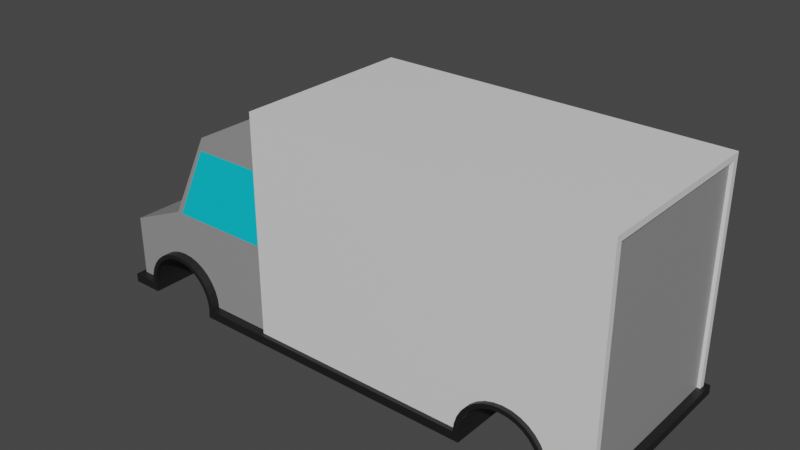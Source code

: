 # Source: van.blend  (saved by Blender 3.4.6; exported with 4.5.12 LTS)
import bpy
from mathutils import Matrix  # noqa: F401  (used for matrix-valued properties, if any)

bpy.ops.wm.read_factory_settings(use_empty=True)
scene = bpy.context.scene
scene.name = 'Scene'

# ---- collections
col_collection = bpy.data.collections.new('Collection'); scene.collection.children.link(col_collection)

# ---- materials (node trees are filled in below, after node groups)
mat_vanbase = bpy.data.materials.new('VanBase')
mat_vanbase.alpha_threshold = 0.0
mat_vanbase.use_transparent_shadow = False
mat_vanbase.roughness = 0.5
mat_vanbase.line_color = (0.0, 0.0, 0.0, 1.0)
mat_vanglass = bpy.data.materials.new('VanGlass')
mat_vanglass.use_transparent_shadow = False
mat_vanbumper = bpy.data.materials.new('VanBumper')
mat_vanbumper.use_transparent_shadow = False
mat_vanback = bpy.data.materials.new('VanBack')
mat_vanback.use_transparent_shadow = False
mat_vanbackdoor = bpy.data.materials.new('VanBackDoor')
mat_vanbackdoor.use_transparent_shadow = False

# ---- material node trees
mat_vanbase.use_nodes = True; mat_vanbase.node_tree.nodes.clear()
_N = mat_vanbase.node_tree.nodes; _L = mat_vanbase.node_tree.links
n0 = _N.new('ShaderNodeOutputMaterial'); n0.name = 'Material Output'; n0.location = (300, 300)
n1 = _N.new('ShaderNodeBsdfPrincipled'); n1.name = 'Principled BSDF'; n1.location = (10, 300)
n1.distribution = 'GGX'
n1.subsurface_method = 'RANDOM_WALK_SKIN'
n1.inputs[0].default_value = (0.2957, 0.2957, 0.2957, 1.0)
n1.inputs[3].default_value = 1.45
n1.inputs[27].default_value = (0.0, 0.0, 0.0, 1.0)
n1.inputs[28].default_value = 1.0
_L.new(n1.outputs[0], n0.inputs[0])
n0.is_active_output = True
mat_vanglass.use_nodes = True; mat_vanglass.node_tree.nodes.clear()
_N = mat_vanglass.node_tree.nodes; _L = mat_vanglass.node_tree.links
n0 = _N.new('ShaderNodeBsdfPrincipled'); n0.name = 'Principled BSDF'; n0.location = (10, 300)
n0.distribution = 'GGX'
n0.subsurface_method = 'RANDOM_WALK_SKIN'
n0.inputs[0].default_value = (0.0, 0.6367, 0.8, 1.0)
n0.inputs[3].default_value = 1.45
n0.inputs[27].default_value = (0.0, 0.0, 0.0, 1.0)
n0.inputs[28].default_value = 1.0
n1 = _N.new('ShaderNodeOutputMaterial'); n1.name = 'Material Output'; n1.location = (300, 300)
_L.new(n0.outputs[0], n1.inputs[0])
n1.is_active_output = True
mat_vanbumper.use_nodes = True; mat_vanbumper.node_tree.nodes.clear()
_N = mat_vanbumper.node_tree.nodes; _L = mat_vanbumper.node_tree.links
n0 = _N.new('ShaderNodeBsdfPrincipled'); n0.name = 'Principled BSDF'; n0.location = (10, 300)
n0.distribution = 'GGX'
n0.subsurface_method = 'RANDOM_WALK_SKIN'
n0.inputs[0].default_value = (0.01002, 0.01002, 0.01002, 1.0)
n0.inputs[3].default_value = 1.45
n0.inputs[27].default_value = (0.0, 0.0, 0.0, 1.0)
n0.inputs[28].default_value = 1.0
n1 = _N.new('ShaderNodeOutputMaterial'); n1.name = 'Material Output'; n1.location = (300, 300)
_L.new(n0.outputs[0], n1.inputs[0])
n1.is_active_output = True
mat_vanback.use_nodes = True; mat_vanback.node_tree.nodes.clear()
_N = mat_vanback.node_tree.nodes; _L = mat_vanback.node_tree.links
n0 = _N.new('ShaderNodeBsdfPrincipled'); n0.name = 'Principled BSDF'; n0.location = (10, 300)
n0.distribution = 'GGX'
n0.subsurface_method = 'RANDOM_WALK_SKIN'
n0.inputs[3].default_value = 1.45
n0.inputs[27].default_value = (0.0, 0.0, 0.0, 1.0)
n0.inputs[28].default_value = 1.0
n1 = _N.new('ShaderNodeOutputMaterial'); n1.name = 'Material Output'; n1.location = (300, 300)
_L.new(n0.outputs[0], n1.inputs[0])
n1.is_active_output = True
mat_vanbackdoor.use_nodes = True; mat_vanbackdoor.node_tree.nodes.clear()
_N = mat_vanbackdoor.node_tree.nodes; _L = mat_vanbackdoor.node_tree.links
n0 = _N.new('ShaderNodeBsdfPrincipled'); n0.name = 'Principled BSDF'; n0.location = (10, 300)
n0.distribution = 'GGX'
n0.subsurface_method = 'RANDOM_WALK_SKIN'
n0.inputs[0].default_value = (0.2883, 0.2883, 0.2883, 1.0)
n0.inputs[3].default_value = 1.45
n0.inputs[27].default_value = (0.0, 0.0, 0.0, 1.0)
n0.inputs[28].default_value = 1.0
n1 = _N.new('ShaderNodeOutputMaterial'); n1.name = 'Material Output'; n1.location = (300, 300)
_L.new(n0.outputs[0], n1.inputs[0])
n1.is_active_output = True

# ---- world
world_world = bpy.data.worlds.new('World'); scene.world = world_world
world_world.use_nodes = True; world_world.node_tree.nodes.clear()
_N = world_world.node_tree.nodes; _L = world_world.node_tree.links
n0 = _N.new('ShaderNodeOutputWorld'); n0.name = 'World Output'; n0.location = (300, 300)
n1 = _N.new('ShaderNodeBackground'); n1.name = 'Background'; n1.location = (10, 300)
n1.inputs[0].default_value = (0.05088, 0.05088, 0.05088, 1.0)
_L.new(n1.outputs[0], n0.inputs[0])
n0.is_active_output = True
world_world.color = (0.05088, 0.05088, 0.05088)
world_world.use_sun_shadow = False
world_world.sun_shadow_jitter_overblur = 0.0

# ---- meshes
me_cube = bpy.data.meshes.new('Cube')
me_cube.from_pydata([(-2.0, -2.0, 1.0), (-2.0, -2.0, -1.0), (-3.6, -2.0, 1.0), (-4.6, -2.0, -1.0), (-2.0, -2.0, -1.6), (-6.0, -2.0, -1.6), (-2.0, -2.0, -3.0), (-6.0, -2.0, -3.0), (-2.0, -2.2, -3.0), (-6.1, -2.2, -3.0), (-2.0, -2.2, -3.2), (-6.1, -2.2, -3.2), (6.1, -2.0, -3.0), (6.1, -2.2, -3.0), (6.1, -2.2, -3.2), (5.0, -2.0, -3.0), (3.2, -2.0, -3.0), (3.217, -2.2, -3.176), (4.983, -2.2, -3.176), (4.975, -2.2, -3.2), (3.225, -2.2, -3.2), (3.2, -2.2, -3.0), (5.0, -2.2, -3.0), (-5.331, -2.0, -2.656), (-5.0, -2.0, -2.252), (-5.136, -2.0, -2.364), (-5.248, -2.0, -2.5), (-4.5, -2.0, -2.1), (-4.676, -2.0, -2.117), (-4.0, -2.0, -2.252), (-4.156, -2.0, -2.169), (-4.324, -2.0, -2.117), (-4.844, -2.0, -2.169), (-5.4, -2.0, -3.0), (-5.383, -2.0, -2.824), (-3.864, -2.0, -2.364), (-3.669, -2.0, -2.656), (-3.6, -2.0, -3.0), (-3.617, -2.0, -2.824), (-3.752, -2.0, -2.5), (-5.4, -2.2, -3.0), (-3.6, -2.2, -3.0), (-5.375, -2.2, -3.2), (-3.625, -2.2, -3.2), (-5.383, -2.2, -3.176), (-3.617, -2.2, -3.176), (-2.0, -2.0, 0.6978), (-3.751, -2.0, 0.6978), (-2.0, 0.0, 1.0), (-3.6, 0.0, 1.0), (-2.0, 0.0, -1.6), (-6.0, 0.0, -1.6), (-2.0, 0.0, -3.0), (-6.0, 0.0, -3.0), (-6.1, 0.0, -3.0), (-6.1, 0.0, -3.2), (-5.375, 0.0, -3.2), (-5.383, 0.0, -3.176), (-2.0, 0.0, -1.0), (3.2, 0.0, -3.0), (-4.6, 0.0, -1.0), (-2.0, 0.0, 0.6978), (-3.751, 0.0, 0.6978), (-2.0, -1.879, 1.0), (-3.6, -1.879, 1.0), (-2.0, -1.879, -1.6), (-6.0, -1.879, -1.6), (-2.0, -1.879, -3.0), (-6.0, -1.879, -3.0), (-6.1, -2.067, -3.0), (-6.1, -2.067, -3.2), (-5.375, -2.067, -3.2), (-5.383, -2.067, -3.176), (-2.0, -1.879, -1.0), (-4.6, -1.879, -1.0), (-2.0, -1.879, 0.6978), (3.2, -1.879, -3.0), (-3.751, -1.879, 0.6978), (-3.519, -2.0, 1.0), (-4.469, -2.0, -1.0), (-5.799, -2.0, -1.6), (-3.663, -2.0, 0.6978), (-3.519, 0.0, 1.0), (-3.519, -1.879, 1.0), (-2.0, 2.0, 1.0), (-2.0, 2.0, -1.0), (-3.6, 2.0, 1.0), (-4.6, 2.0, -1.0), (-2.0, 2.0, -1.6), (-6.0, 2.0, -1.6), (-2.0, 2.0, -3.0), (-6.0, 2.0, -3.0), (-2.0, 2.2, -3.0), (-6.1, 2.2, -3.0), (-2.0, 2.2, -3.2), (-6.1, 2.2, -3.2), (6.1, 2.0, -3.0), (6.1, 2.2, -3.0), (6.1, 2.2, -3.2), (5.0, 2.0, -3.0), (3.2, 2.0, -3.0), (3.217, 2.2, -3.176), (4.983, 2.2, -3.176), (4.975, 2.2, -3.2), (3.225, 2.2, -3.2), (3.2, 2.2, -3.0), (5.0, 2.2, -3.0), (-5.331, 2.0, -2.656), (-5.0, 2.0, -2.252), (-5.136, 2.0, -2.364), (-5.248, 2.0, -2.5), (-4.5, 2.0, -2.1), (-4.676, 2.0, -2.117), (-4.0, 2.0, -2.252), (-4.156, 2.0, -2.169), (-4.324, 2.0, -2.117), (-4.844, 2.0, -2.169), (-5.4, 2.0, -3.0), (-5.383, 2.0, -2.824), (-3.864, 2.0, -2.364), (-3.669, 2.0, -2.656), (-3.6, 2.0, -3.0), (-3.617, 2.0, -2.824), (-3.752, 2.0, -2.5), (-5.4, 2.2, -3.0), (-3.6, 2.2, -3.0), (-5.375, 2.2, -3.2), (-3.625, 2.2, -3.2), (-5.383, 2.2, -3.176), (-3.617, 2.2, -3.176), (-2.0, 2.0, 0.6978), (-3.751, 2.0, 0.6978), (-2.0, 1.879, 1.0), (-3.6, 1.879, 1.0), (-2.0, 1.879, -1.6), (-6.0, 1.879, -1.6), (-2.0, 1.879, -3.0), (-6.0, 1.879, -3.0), (-6.1, 2.067, -3.0), (-6.1, 2.067, -3.2), (-5.375, 2.067, -3.2), (-5.383, 2.067, -3.176), (-2.0, 1.879, -1.0), (-4.6, 1.879, -1.0), (-2.0, 1.879, 0.6978), (3.2, 1.879, -3.0), (-3.751, 1.879, 0.6978), (-3.519, 2.0, 1.0), (-4.469, 2.0, -1.0), (-5.799, 2.0, -1.6), (-3.663, 2.0, 0.6978), (-3.519, 1.879, 1.0)], [], [(83, 64, 2, 78), (81, 78, 2, 47), (79, 3, 5, 80), (75, 63, 0, 46), (65, 4, 6, 67), (73, 1, 4, 65), (37, 6, 4, 80, 5, 7, 33, 34, 23, 26, 25, 24, 32, 28, 27, 31, 30, 29, 35, 39, 36, 38), (67, 6, 16, 76), (7, 9, 40, 33), (41, 8, 6, 37), (17, 21, 8, 10, 20), (18, 19, 14, 13, 22), (40, 9, 11, 42, 44), (45, 43, 10, 8, 41), (6, 8, 21, 16), (13, 12, 15, 22), (71, 72, 44, 42), (73, 75, 46, 1), (79, 81, 47, 3), (74, 77, 62, 60), (69, 54, 55, 70), (71, 70, 55, 56), (68, 53, 54, 69), (66, 51, 53, 68), (74, 60, 51, 66), (77, 64, 49, 62), (47, 2, 64, 77), (3, 74, 66, 5), (5, 66, 68, 7), (7, 68, 69, 9), (42, 11, 70, 71), (9, 69, 70, 11), (3, 47, 77, 74), (58, 61, 75, 73), (56, 57, 72, 71), (52, 67, 76, 59), (58, 73, 65, 50), (50, 65, 67, 52), (61, 48, 63, 75), (82, 49, 64, 83), (48, 82, 83, 63), (1, 46, 81, 79), (1, 79, 80, 4), (46, 0, 78, 81), (63, 83, 78, 0), (151, 147, 86, 133), (150, 131, 86, 147), (148, 149, 89, 87), (144, 130, 84, 132), (134, 136, 90, 88), (142, 134, 88, 85), (121, 122, 120, 123, 119, 113, 114, 115, 111, 112, 116, 108, 109, 110, 107, 118, 117, 91, 89, 149, 88, 90), (136, 145, 100, 90), (91, 117, 124, 93), (125, 121, 90, 92), (101, 104, 94, 92, 105), (102, 106, 97, 98, 103), (124, 128, 126, 95, 93), (129, 125, 92, 94, 127), (90, 100, 105, 92), (97, 106, 99, 96), (140, 126, 128, 141), (142, 85, 130, 144), (148, 87, 131, 150), (143, 60, 62, 146), (138, 139, 55, 54), (140, 56, 55, 139), (137, 138, 54, 53), (135, 137, 53, 51), (143, 135, 51, 60), (146, 62, 49, 133), (131, 146, 133, 86), (87, 89, 135, 143), (89, 91, 137, 135), (91, 93, 138, 137), (126, 140, 139, 95), (93, 95, 139, 138), (87, 143, 146, 131), (58, 142, 144, 61), (56, 140, 141, 57), (52, 59, 145, 136), (58, 50, 134, 142), (50, 52, 136, 134), (61, 144, 132, 48), (82, 151, 133, 49), (48, 132, 151, 82), (85, 148, 150, 130), (85, 88, 149, 148), (130, 150, 147, 84), (132, 84, 147, 151), (40, 44, 72, 33), (124, 117, 141, 128), (57, 141, 117, 33, 72), (45, 129, 127, 43), (41, 37, 121, 125, 129, 45), (20, 104, 101, 17), (21, 17, 101, 105, 100, 145, 76, 16), (19, 18, 102, 103), (15, 99, 106, 102, 18, 22), (19, 103, 98, 14), (20, 10, 94, 104), (43, 127, 94, 10), (13, 14, 98, 97, 96, 12), (15, 12, 96, 99)])
me_cube.polygons.foreach_set('material_index', [0, 0, 0, 0, 0, 0, 0, 2, 2, 2, 2, 2, 2, 2, 2, 2, 2, 0, 0, 1, 2, 2, 2, 0, 0, 0, 0, 0, 0, 2, 2, 2, 0, 0, 2, 2, 0, 0, 0, 0, 0, 1, 0, 0, 0, 0, 0, 0, 0, 0, 0, 0, 2, 2, 2, 2, 2, 2, 2, 2, 2, 2, 0, 0, 1, 2, 2, 2, 0, 0, 0, 0, 0, 0, 2, 2, 2, 0, 0, 2, 2, 0, 0, 0, 0, 0, 1, 0, 0, 0, 2, 2, 2, 2, 2, 2, 2, 2, 2, 2, 2, 2, 2, 2])
_uv = me_cube.uv_layers.new(name='UVMap')
_uv.uv.foreach_set('vector', [0.8624, 0.7424, 0.875, 0.7424, 0.875, 0.75, 0.8624, 0.75, 0.5872, 0.9874, 0.625, 0.9874, 0.625, 1.0, 0.5872, 1.0, 0.375, 0.9874, 0.375, 1.0, 0.375, 1.0, 0.375, 0.9874, 0.5872, 0.7424, 0.625, 0.7424, 0.625, 0.75, 0.5872, 0.75, 0.375, 0.7424, 0.375, 0.75, 0.375, 0.75, 0.375, 0.7424, 0.375, 0.7424, 0.375, 0.75, 0.375, 0.75, 0.375, 0.7424, 0.375, 0.85, 0.375, 0.75, 0.375, 0.75, 0.375, 0.9874, 0.375, 1.0, 0.375, 1.0, 0.375, 0.9625, 0.375, 0.9614, 0.375, 0.9582, 0.375, 0.953, 0.375, 0.946, 0.375, 0.9375, 0.375, 0.9278, 0.375, 0.9172, 0.375, 0.9063, 0.375, 0.8953, 0.375, 0.8847, 0.375, 0.875, 0.375, 0.8665, 0.375, 0.8595, 0.375, 0.8543, 0.375, 0.8511, 0.375, 0.7424, 0.375, 0.75, 0.375, 0.75, 0.375, 0.7424, 0.375, 1.0, 0.375, 1.0, 0.375, 0.9573, 0.375, 0.9625, 0.375, 0.8476, 0.375, 0.75, 0.375, 0.75, 0.375, 0.85, 0.375, 0.75, 0.375, 0.75, 0.375, 0.75, 0.375, 0.75, 0.375, 0.75, 0.375, 0.75, 0.375, 0.75, 0.375, 0.75, 0.375, 0.75, 0.375, 0.75, 0.375, 0.9573, 0.375, 1.0, 0.375, 1.0, 0.375, 0.9558, 0.375, 0.9563, 0.375, 0.8486, 0.375, 0.8491, 0.375, 0.75, 0.375, 0.75, 0.375, 0.8476, 0.375, 0.75, 0.375, 0.75, 0.375, 0.75, 0.375, 0.75, 0.375, 0.75, 0.375, 0.75, 0.375, 0.75, 0.375, 0.75, 0.2858, 0.9849, 0.2812, 0.9849, 0.2812, 1.0, 0.2858, 1.0, 0.375, 0.7424, 0.5872, 0.7424, 0.5872, 0.75, 0.375, 0.75, 0.375, 0.9874, 0.5872, 0.9874, 0.5872, 1.0, 0.375, 1.0, 0.375, 0.00755, 0.5872, 0.00755, 0.5872, 0.125, 0.375, 0.125, 0.375, 0.00755, 0.375, 0.125, 0.375, 0.125, 0.375, 0.00755, 0.1692, 0.7424, 0.125, 0.7424, 0.125, 0.625, 0.1692, 0.625, 0.375, 0.00755, 0.375, 0.125, 0.375, 0.125, 0.375, 0.00755, 0.375, 0.00755, 0.375, 0.125, 0.375, 0.125, 0.375, 0.00755, 0.375, 0.00755, 0.375, 0.125, 0.375, 0.125, 0.375, 0.00755, 0.5872, 0.00755, 0.625, 0.00755, 0.625, 0.125, 0.5872, 0.125, 0.5872, 0.0, 0.625, 0.0, 0.625, 0.00755, 0.5872, 0.00755, 0.375, 0.0, 0.375, 0.00755, 0.375, 0.00755, 0.375, 0.0, 0.375, 0.0, 0.375, 0.00755, 0.375, 0.00755, 0.375, 0.0, 0.375, 0.0, 0.375, 0.00755, 0.375, 0.00755, 0.375, 0.0, 0.1692, 0.75, 0.125, 0.75, 0.125, 0.7424, 0.1692, 0.7424, 0.375, 0.0, 0.375, 0.00755, 0.375, 0.00755, 0.375, 0.0, 0.375, 0.0, 0.5872, 0.0, 0.5872, 0.00755, 0.375, 0.00755, 0.375, 0.625, 0.5872, 0.625, 0.5872, 0.7424, 0.375, 0.7424, 0.2858, 0.75, 0.2812, 0.75, 0.2812, 0.9849, 0.2858, 0.9849, 0.375, 0.625, 0.375, 0.7424, 0.375, 0.7424, 0.375, 0.625, 0.375, 0.625, 0.375, 0.7424, 0.375, 0.7424, 0.375, 0.625, 0.375, 0.625, 0.375, 0.7424, 0.375, 0.7424, 0.375, 0.625, 0.5872, 0.625, 0.625, 0.625, 0.625, 0.7424, 0.5872, 0.7424, 0.8624, 0.625, 0.875, 0.625, 0.875, 0.7424, 0.8624, 0.7424, 0.625, 0.625, 0.8624, 0.625, 0.8624, 0.7424, 0.625, 0.7424, 0.375, 0.75, 0.5872, 0.75, 0.5872, 0.9874, 0.375, 0.9874, 0.375, 0.75, 0.375, 0.9874, 0.375, 0.9874, 0.375, 0.75, 0.5872, 0.75, 0.625, 0.75, 0.625, 0.9874, 0.5872, 0.9874, 0.625, 0.7424, 0.8624, 0.7424, 0.8624, 0.75, 0.625, 0.75, 0.8624, 0.7424, 0.8624, 0.75, 0.875, 0.75, 0.875, 0.7424, 0.5872, 0.9874, 0.5872, 1.0, 0.625, 1.0, 0.625, 0.9874, 0.375, 0.9874, 0.375, 0.9874, 0.375, 1.0, 0.375, 1.0, 0.5872, 0.7424, 0.5872, 0.75, 0.625, 0.75, 0.625, 0.7424, 0.375, 0.7424, 0.375, 0.7424, 0.375, 0.75, 0.375, 0.75, 0.375, 0.7424, 0.375, 0.7424, 0.375, 0.75, 0.375, 0.75, 0.375, 0.85, 0.375, 0.8511, 0.375, 0.8543, 0.375, 0.8595, 0.375, 0.8665, 0.375, 0.875, 0.375, 0.8847, 0.375, 0.8953, 0.375, 0.9063, 0.375, 0.9172, 0.375, 0.9278, 0.375, 0.9375, 0.375, 0.946, 0.375, 0.953, 0.375, 0.9582, 0.375, 0.9614, 0.375, 0.9625, 0.375, 1.0, 0.375, 1.0, 0.375, 0.9874, 0.375, 0.75, 0.375, 0.75, 0.375, 0.7424, 0.375, 0.7424, 0.375, 0.75, 0.375, 0.75, 0.375, 1.0, 0.375, 0.9625, 0.375, 0.9573, 0.375, 1.0, 0.375, 0.8476, 0.375, 0.85, 0.375, 0.75, 0.375, 0.75, 0.375, 0.75, 0.375, 0.75, 0.375, 0.75, 0.375, 0.75, 0.375, 0.75, 0.375, 0.75, 0.375, 0.75, 0.375, 0.75, 0.375, 0.75, 0.375, 0.75, 0.375, 0.9573, 0.375, 0.9563, 0.375, 0.9558, 0.375, 1.0, 0.375, 1.0, 0.375, 0.8486, 0.375, 0.8476, 0.375, 0.75, 0.375, 0.75, 0.375, 0.8491, 0.375, 0.75, 0.375, 0.75, 0.375, 0.75, 0.375, 0.75, 0.375, 0.75, 0.375, 0.75, 0.375, 0.75, 0.375, 0.75, 0.2858, 0.9849, 0.2858, 1.0, 0.2812, 1.0, 0.2812, 0.9849, 0.375, 0.7424, 0.375, 0.75, 0.5872, 0.75, 0.5872, 0.7424, 0.375, 0.9874, 0.375, 1.0, 0.5872, 1.0, 0.5872, 0.9874, 0.375, 0.00755, 0.375, 0.125, 0.5872, 0.125, 0.5872, 0.00755, 0.375, 0.00755, 0.375, 0.00755, 0.375, 0.125, 0.375, 0.125, 0.1692, 0.7424, 0.1692, 0.625, 0.125, 0.625, 0.125, 0.7424, 0.375, 0.00755, 0.375, 0.00755, 0.375, 0.125, 0.375, 0.125, 0.375, 0.00755, 0.375, 0.00755, 0.375, 0.125, 0.375, 0.125, 0.375, 0.00755, 0.375, 0.00755, 0.375, 0.125, 0.375, 0.125, 0.5872, 0.00755, 0.5872, 0.125, 0.625, 0.125, 0.625, 0.00755, 0.5872, 0.0, 0.5872, 0.00755, 0.625, 0.00755, 0.625, 0.0, 0.375, 0.0, 0.375, 0.0, 0.375, 0.00755, 0.375, 0.00755, 0.375, 0.0, 0.375, 0.0, 0.375, 0.00755, 0.375, 0.00755, 0.375, 0.0, 0.375, 0.0, 0.375, 0.00755, 0.375, 0.00755, 0.1692, 0.75, 0.1692, 0.7424, 0.125, 0.7424, 0.125, 0.75, 0.375, 0.0, 0.375, 0.0, 0.375, 0.00755, 0.375, 0.00755, 0.375, 0.0, 0.375, 0.00755, 0.5872, 0.00755, 0.5872, 0.0, 0.375, 0.625, 0.375, 0.7424, 0.5872, 0.7424, 0.5872, 0.625, 0.2858, 0.75, 0.2858, 0.9849, 0.2812, 0.9849, 0.2812, 0.75, 0.375, 0.625, 0.375, 0.625, 0.375, 0.7424, 0.375, 0.7424, 0.375, 0.625, 0.375, 0.625, 0.375, 0.7424, 0.375, 0.7424, 0.375, 0.625, 0.375, 0.625, 0.375, 0.7424, 0.375, 0.7424, 0.5872, 0.625, 0.5872, 0.7424, 0.625, 0.7424, 0.625, 0.625, 0.8624, 0.625, 0.8624, 0.7424, 0.875, 0.7424, 0.875, 0.625, 0.625, 0.625, 0.625, 0.7424, 0.8624, 0.7424, 0.8624, 0.625, 0.375, 0.75, 0.375, 0.9874, 0.5872, 0.9874, 0.5872, 0.75, 0.375, 0.75, 0.375, 0.75, 0.375, 0.9874, 0.375, 0.9874, 0.5872, 0.75, 0.5872, 0.9874, 0.625, 0.9874, 0.625, 0.75, 0.625, 0.7424, 0.625, 0.75, 0.8624, 0.75, 0.8624, 0.7424, 0.375, 0.9573, 0.2812, 1.0, 0.2812, 0.9849, 0.375, 0.9625, 0.375, 0.9573, 0.375, 0.9625, 0.2812, 0.9849, 0.2812, 1.0, 0.2812, 0.75, 0.2812, 0.9849, 0.375, 0.9625, 0.375, 0.9625, 0.2812, 0.9849, 0.375, 0.8486, 0.375, 0.8486, 0.375, 0.8491, 0.375, 0.8491, 0.375, 0.8476, 0.375, 0.85, 0.375, 0.85, 0.375, 0.8476, 0.375, 0.8486, 0.375, 0.8486, 0.375, 0.75, 0.375, 0.75, 0.375, 0.75, 0.375, 0.75, 0.375, 0.75, 0.375, 0.75, 0.375, 0.75, 0.375, 0.75, 0.375, 0.75, 0.375, 0.7424, 0.375, 0.7424, 0.375, 0.75, 0.375, 0.75, 0.375, 0.75, 0.375, 0.75, 0.375, 0.75, 0.375, 0.75, 0.375, 0.75, 0.375, 0.75, 0.375, 0.75, 0.375, 0.75, 0.375, 0.75, 0.375, 0.75, 0.375, 0.75, 0.375, 0.75, 0.375, 0.75, 0.375, 0.75, 0.375, 0.75, 0.375, 0.75, 0.375, 0.75, 0.375, 0.8491, 0.375, 0.8491, 0.375, 0.75, 0.375, 0.75, 0.375, 0.75, 0.375, 0.75, 0.375, 0.75, 0.375, 0.75, 0.375, 0.75, 0.375, 0.75, 0.375, 0.75, 0.375, 0.75, 0.375, 0.75, 0.375, 0.75])
me_cube.materials.append(mat_vanbase)
me_cube.materials.append(mat_vanglass)
me_cube.materials.append(mat_vanbumper)
me_cube.use_mirror_vertex_groups = False
me_cube.update()
me_cube_001 = bpy.data.meshes.new('Cube.001')
me_cube_001.from_pydata([(-4.0, -2.1, -2.0), (-4.0, -2.1, 3.0), (-4.0, 2.1, -2.0), (-4.0, 2.1, 3.0), (4.0, -1.962, -1.999), (4.0, -1.962, 2.862), (4.0, 1.962, -1.999), (4.0, 1.962, 2.862), (1.2, 2.1, -2.0), (1.217, 2.1, -1.824), (1.352, 2.1, -1.5), (1.269, 2.1, -1.656), (1.6, 2.1, -1.252), (1.924, 2.1, -1.117), (1.756, 2.1, -1.169), (1.464, 2.1, -1.364), (2.276, 2.1, -1.117), (2.736, 2.1, -1.364), (2.6, 2.1, -1.252), (2.444, 2.1, -1.169), (2.931, 2.1, -1.656), (3.0, 2.1, -2.0), (2.983, 2.1, -1.824), (2.848, 2.1, -1.5), (2.1, 2.1, -1.1), (1.2, -2.1, -2.0), (1.269, -2.1, -1.656), (1.217, -2.1, -1.824), (1.352, -2.1, -1.5), (1.464, -2.1, -1.364), (1.924, -2.1, -1.117), (1.756, -2.1, -1.169), (1.6, -2.1, -1.252), (2.276, -2.1, -1.117), (2.6, -2.1, -1.252), (2.444, -2.1, -1.169), (2.848, -2.1, -1.5), (3.0, -2.1, -2.0), (2.983, -2.1, -1.824), (2.931, -2.1, -1.656), (2.736, -2.1, -1.364), (2.1, -2.1, -1.1), (4.0, -2.1, -2.0), (4.0, -2.1, 3.0), (4.0, 2.1, -2.0), (4.0, 2.1, 3.0), (3.923, -1.962, -1.999), (3.923, -1.962, 2.862), (3.923, 1.962, -1.999), (3.923, 1.962, 2.862)], [], [(0, 1, 3, 2), (2, 3, 45, 44, 21, 22, 20, 23, 17, 18, 19, 16, 24, 13, 14, 12, 15, 10, 11, 9, 8), (6, 7, 49, 48), (37, 42, 43, 1, 0, 25, 27, 26, 28, 29, 32, 31, 30, 41, 33, 35, 34, 40, 36, 39, 38), (45, 3, 1, 43), (4, 5, 43, 42), (5, 7, 45, 43), (7, 6, 44, 45), (48, 49, 47, 46), (7, 5, 47, 49), (5, 4, 46, 47)])
me_cube_001.polygons.foreach_set('material_index', [0, 0, 0, 0, 0, 0, 0, 0, 1, 0, 0])
_uv = me_cube_001.uv_layers.new(name='UVMap')
_uv.uv.foreach_set('vector', [0.375, 0.0, 0.625, 0.0, 0.625, 0.25, 0.375, 0.25, 0.375, 0.25, 0.625, 0.25, 0.625, 0.5, 0.375, 0.5, 0.375, 0.4688, 0.3838, 0.4682, 0.3922, 0.4666, 0.4, 0.464, 0.4068, 0.4605, 0.4124, 0.4563, 0.4166, 0.4514, 0.4191, 0.4461, 0.42, 0.4406, 0.4191, 0.4351, 0.4166, 0.4299, 0.4124, 0.425, 0.4068, 0.4207, 0.4, 0.4172, 0.3922, 0.4146, 0.3838, 0.413, 0.375, 0.4125, 0.3819, 0.5082, 0.6181, 0.5082, 0.6181, 0.5082, 0.3819, 0.5082, 0.375, 0.7812, 0.375, 0.75, 0.625, 0.75, 0.625, 1.0, 0.375, 1.0, 0.375, 0.8375, 0.3838, 0.837, 0.3922, 0.8354, 0.4, 0.8328, 0.4068, 0.8293, 0.4124, 0.825, 0.4166, 0.8201, 0.4191, 0.8149, 0.42, 0.8094, 0.4191, 0.8039, 0.4166, 0.7986, 0.4124, 0.7937, 0.4068, 0.7895, 0.4, 0.786, 0.3922, 0.7834, 0.3838, 0.7818, 0.625, 0.5, 0.875, 0.5, 0.875, 0.75, 0.625, 0.75, 0.3819, 0.7418, 0.6181, 0.7418, 0.625, 0.75, 0.375, 0.75, 0.6181, 0.7418, 0.6181, 0.5082, 0.625, 0.5, 0.625, 0.75, 0.6181, 0.5082, 0.3819, 0.5082, 0.375, 0.5, 0.625, 0.5, 0.3819, 0.5082, 0.6181, 0.5082, 0.6181, 0.7418, 0.3819, 0.7418, 0.6181, 0.5082, 0.6181, 0.7418, 0.6181, 0.7418, 0.6181, 0.5082, 0.6181, 0.7418, 0.3819, 0.7418, 0.3819, 0.7418, 0.6181, 0.7418])
me_cube_001.materials.append(mat_vanback)
me_cube_001.materials.append(mat_vanbackdoor)
me_cube_001.update()
me_cylinder = bpy.data.meshes.new('Cylinder')
me_cylinder.from_pydata([(0.0, 2.2, 1.0), (0.0, -2.2, 1.0), (0.1951, 2.2, 0.9808), (0.1951, -2.2, 0.9808), (0.3827, 2.2, 0.9239), (0.3827, -2.2, 0.9239), (0.5556, 2.2, 0.8315), (0.5556, -2.2, 0.8315), (0.7071, 2.2, 0.7071), (0.7071, -2.2, 0.7071), (0.8315, 2.2, 0.5556), (0.8315, -2.2, 0.5556), (0.9239, 2.2, 0.3827), (0.9239, -2.2, 0.3827), (0.9808, 2.2, 0.1951), (0.9808, -2.2, 0.1951), (1.0, 2.2, -5.96e-08), (1.0, -2.2, 5.96e-08), (-1.0, 2.2, -5.96e-08), (-1.0, -2.2, 5.96e-08), (-0.9808, 2.2, 0.1951), (-0.9808, -2.2, 0.1951), (-0.9239, 2.2, 0.3827), (-0.9239, -2.2, 0.3827), (-0.8315, 2.2, 0.5556), (-0.8315, -2.2, 0.5556), (-0.7071, 2.2, 0.7071), (-0.7071, -2.2, 0.7071), (-0.5556, 2.2, 0.8315), (-0.5556, -2.2, 0.8315), (-0.3827, 2.2, 0.9239), (-0.3827, -2.2, 0.9239), (-0.1951, 2.2, 0.9808), (-0.1951, -2.2, 0.9808), (0.0, 2.2, 0.8997), (0.0, -2.2, 0.8997), (0.1756, 2.2, 0.8824), (0.1756, -2.2, 0.8824), (0.3444, 2.2, 0.8312), (0.3444, -2.2, 0.8312), (0.5, 2.2, 0.748), (0.5, -2.2, 0.748), (0.6364, 2.2, 0.6361), (0.6364, -2.2, 0.6361), (0.7483, 2.2, 0.4997), (0.7483, -2.2, 0.4997), (0.8315, 2.2, 0.3441), (0.8315, -2.2, 0.3441), (0.8827, 2.2, 0.1753), (0.8827, -2.2, 0.1753), (0.9, 2.2, -0.0002755), (0.9, -2.2, -0.0002754), (-0.9, 2.2, -0.0002755), (-0.9, -2.2, -0.0002754), (-0.8827, 2.2, 0.1753), (-0.8827, -2.2, 0.1753), (-0.8315, 2.2, 0.3441), (-0.8315, -2.2, 0.3441), (-0.7483, 2.2, 0.4997), (-0.7483, -2.2, 0.4997), (-0.6364, 2.2, 0.6361), (-0.6364, -2.2, 0.6361), (-0.5, 2.2, 0.748), (-0.5, -2.2, 0.748), (-0.3444, 2.2, 0.8312), (-0.3444, -2.2, 0.8312), (-0.1756, 2.2, 0.8824), (-0.1756, -2.2, 0.8824)], [], [(0, 1, 3, 2), (2, 3, 5, 4), (4, 5, 7, 6), (6, 7, 9, 8), (8, 9, 11, 10), (10, 11, 13, 12), (12, 13, 15, 14), (14, 15, 17, 16), (18, 19, 21, 20), (20, 21, 23, 22), (22, 23, 25, 24), (24, 25, 27, 26), (26, 27, 29, 28), (28, 29, 31, 30), (30, 31, 33, 32), (32, 33, 1, 0), (34, 36, 37, 35), (36, 38, 39, 37), (38, 40, 41, 39), (40, 42, 43, 41), (42, 44, 45, 43), (44, 46, 47, 45), (46, 48, 49, 47), (48, 50, 51, 49), (52, 54, 55, 53), (54, 56, 57, 55), (56, 58, 59, 57), (58, 60, 61, 59), (60, 62, 63, 61), (62, 64, 65, 63), (64, 66, 67, 65), (66, 34, 35, 67), (18, 52, 53, 19), (17, 51, 50, 16), (19, 53, 55, 21), (21, 55, 57, 23), (23, 57, 59, 25), (25, 59, 61, 27), (27, 61, 63, 29), (29, 63, 65, 31), (31, 65, 67, 33), (33, 67, 35, 1), (1, 35, 37, 3), (3, 37, 39, 5), (5, 39, 41, 7), (7, 41, 43, 9), (9, 43, 45, 11), (11, 45, 47, 13), (13, 47, 49, 15), (15, 49, 51, 17), (20, 54, 52, 18), (22, 56, 54, 20), (24, 58, 56, 22), (26, 60, 58, 24), (28, 62, 60, 26), (30, 64, 62, 28), (32, 66, 64, 30), (0, 34, 66, 32), (2, 36, 34, 0), (4, 38, 36, 2), (6, 40, 38, 4), (8, 42, 40, 6), (10, 44, 42, 8), (12, 46, 44, 10), (14, 48, 46, 12), (16, 50, 48, 14)])
_uv = me_cylinder.uv_layers.new(name='UVMap')
_uv.uv.foreach_set('vector', [1.0, 0.5, 1.0, 1.0, 0.9688, 1.0, 0.9688, 0.5, 0.9688, 0.5, 0.9688, 1.0, 0.9375, 1.0, 0.9375, 0.5, 0.9375, 0.5, 0.9375, 1.0, 0.9062, 1.0, 0.9062, 0.5, 0.9062, 0.5, 0.9062, 1.0, 0.875, 1.0, 0.875, 0.5, 0.875, 0.5, 0.875, 1.0, 0.8438, 1.0, 0.8438, 0.5, 0.8438, 0.5, 0.8438, 1.0, 0.8125, 1.0, 0.8125, 0.5, 0.8125, 0.5, 0.8125, 1.0, 0.7812, 1.0, 0.7812, 0.5, 0.7812, 0.5, 0.7812, 1.0, 0.75, 1.0, 0.75, 0.5, 0.25, 0.5, 0.25, 1.0, 0.2188, 1.0, 0.2188, 0.5, 0.2188, 0.5, 0.2188, 1.0, 0.1875, 1.0, 0.1875, 0.5, 0.1875, 0.5, 0.1875, 1.0, 0.1562, 1.0, 0.1562, 0.5, 0.1562, 0.5, 0.1562, 1.0, 0.125, 1.0, 0.125, 0.5, 0.125, 0.5, 0.125, 1.0, 0.09375, 1.0, 0.09375, 0.5, 0.09375, 0.5, 0.09375, 1.0, 0.0625, 1.0, 0.0625, 0.5, 0.0625, 0.5, 0.0625, 1.0, 0.03125, 1.0, 0.03125, 0.5, 0.03125, 0.5, 0.03125, 1.0, 0.0, 1.0, 0.0, 0.5, 1.0, 0.5, 0.9688, 0.5, 0.9688, 1.0, 1.0, 1.0, 0.9688, 0.5, 0.9375, 0.5, 0.9375, 1.0, 0.9688, 1.0, 0.9375, 0.5, 0.9062, 0.5, 0.9062, 1.0, 0.9375, 1.0, 0.9062, 0.5, 0.875, 0.5, 0.875, 1.0, 0.9062, 1.0, 0.875, 0.5, 0.8438, 0.5, 0.8438, 1.0, 0.875, 1.0, 0.8438, 0.5, 0.8125, 0.5, 0.8125, 1.0, 0.8438, 1.0, 0.8125, 0.5, 0.7812, 0.5, 0.7812, 1.0, 0.8125, 1.0, 0.7812, 0.5, 0.75, 0.5, 0.75, 1.0, 0.7812, 1.0, 0.25, 0.5, 0.2188, 0.5, 0.2188, 1.0, 0.25, 1.0, 0.2188, 0.5, 0.1875, 0.5, 0.1875, 1.0, 0.2188, 1.0, 0.1875, 0.5, 0.1562, 0.5, 0.1562, 1.0, 0.1875, 1.0, 0.1562, 0.5, 0.125, 0.5, 0.125, 1.0, 0.1562, 1.0, 0.125, 0.5, 0.09375, 0.5, 0.09375, 1.0, 0.125, 1.0, 0.09375, 0.5, 0.0625, 0.5, 0.0625, 1.0, 0.09375, 1.0, 0.0625, 0.5, 0.03125, 0.5, 0.03125, 1.0, 0.0625, 1.0, 0.03125, 0.5, 0.0, 0.5, 0.0, 1.0, 0.03125, 1.0, 0.25, 0.5, 0.25, 0.5, 0.25, 1.0, 0.25, 1.0, 0.75, 1.0, 0.75, 1.0, 0.75, 0.5, 0.75, 0.5, 0.25, 1.0, 0.25, 1.0, 0.2188, 1.0, 0.2188, 1.0, 0.2188, 1.0, 0.2188, 1.0, 0.1875, 1.0, 0.1875, 1.0, 0.1875, 1.0, 0.1875, 1.0, 0.1562, 1.0, 0.1562, 1.0, 0.1562, 1.0, 0.1562, 1.0, 0.125, 1.0, 0.125, 1.0, 0.125, 1.0, 0.125, 1.0, 0.09375, 1.0, 0.09375, 1.0, 0.09375, 1.0, 0.09375, 1.0, 0.0625, 1.0, 0.0625, 1.0, 0.0625, 1.0, 0.0625, 1.0, 0.03125, 1.0, 0.03125, 1.0, 0.03125, 1.0, 0.03125, 1.0, 0.0, 1.0, 0.0, 1.0, 0.0, 1.0, 0.0, 1.0, 0.9688, 1.0, 0.9688, 1.0, 0.9688, 1.0, 0.9688, 1.0, 0.9375, 1.0, 0.9375, 1.0, 0.9375, 1.0, 0.9375, 1.0, 0.9062, 1.0, 0.9062, 1.0, 0.9062, 1.0, 0.9062, 1.0, 0.875, 1.0, 0.875, 1.0, 0.875, 1.0, 0.875, 1.0, 0.8438, 1.0, 0.8438, 1.0, 0.8438, 1.0, 0.8438, 1.0, 0.8125, 1.0, 0.8125, 1.0, 0.8125, 1.0, 0.8125, 1.0, 0.7812, 1.0, 0.7812, 1.0, 0.7812, 1.0, 0.7812, 1.0, 0.75, 1.0, 0.75, 1.0, 0.2188, 0.5, 0.2188, 0.5, 0.25, 0.5, 0.25, 0.5, 0.1875, 0.5, 0.1875, 0.5, 0.2188, 0.5, 0.2188, 0.5, 0.1562, 0.5, 0.1562, 0.5, 0.1875, 0.5, 0.1875, 0.5, 0.125, 0.5, 0.125, 0.5, 0.1562, 0.5, 0.1562, 0.5, 0.09375, 0.5, 0.09375, 0.5, 0.125, 0.5, 0.125, 0.5, 0.0625, 0.5, 0.0625, 0.5, 0.09375, 0.5, 0.09375, 0.5, 0.03125, 0.5, 0.03125, 0.5, 0.0625, 0.5, 0.0625, 0.5, 0.0, 0.5, 0.0, 0.5, 0.03125, 0.5, 0.03125, 0.5, 0.9688, 0.5, 0.9688, 0.5, 1.0, 0.5, 0.0, 0.5, 0.9375, 0.5, 0.9375, 0.5, 0.9688, 0.5, 0.9688, 0.5, 0.9062, 0.5, 0.9062, 0.5, 0.9375, 0.5, 0.9375, 0.5, 0.875, 0.5, 0.875, 0.5, 0.9062, 0.5, 0.9062, 0.5, 0.8438, 0.5, 0.8438, 0.5, 0.875, 0.5, 0.875, 0.5, 0.8125, 0.5, 0.8125, 0.5, 0.8438, 0.5, 0.8438, 0.5, 0.7812, 0.5, 0.7812, 0.5, 0.8125, 0.5, 0.8125, 0.5, 0.75, 0.5, 0.75, 0.5, 0.7812, 0.5, 0.7812, 0.5])
me_cylinder.materials.append(mat_vanbumper)
me_cylinder.update()
me_cylinder_003 = bpy.data.meshes.new('Cylinder.003')
me_cylinder_003.from_pydata([(0.0, 2.2, 1.0), (0.0, -2.2, 1.0), (0.1951, 2.2, 0.9808), (0.1951, -2.2, 0.9808), (0.3827, 2.2, 0.9239), (0.3827, -2.2, 0.9239), (0.5556, 2.2, 0.8315), (0.5556, -2.2, 0.8315), (0.7071, 2.2, 0.7071), (0.7071, -2.2, 0.7071), (0.8315, 2.2, 0.5556), (0.8315, -2.2, 0.5556), (0.9239, 2.2, 0.3827), (0.9239, -2.2, 0.3827), (0.9808, 2.2, 0.1951), (0.9808, -2.2, 0.1951), (1.0, 2.2, -5.96e-08), (1.0, -2.2, 5.96e-08), (-1.0, 2.2, -5.96e-08), (-1.0, -2.2, 5.96e-08), (-0.9808, 2.2, 0.1951), (-0.9808, -2.2, 0.1951), (-0.9239, 2.2, 0.3827), (-0.9239, -2.2, 0.3827), (-0.8315, 2.2, 0.5556), (-0.8315, -2.2, 0.5556), (-0.7071, 2.2, 0.7071), (-0.7071, -2.2, 0.7071), (-0.5556, 2.2, 0.8315), (-0.5556, -2.2, 0.8315), (-0.3827, 2.2, 0.9239), (-0.3827, -2.2, 0.9239), (-0.1951, 2.2, 0.9808), (-0.1951, -2.2, 0.9808), (0.0, 2.2, 0.8997), (0.0, -2.2, 0.8997), (0.1756, 2.2, 0.8824), (0.1756, -2.2, 0.8824), (0.3444, 2.2, 0.8312), (0.3444, -2.2, 0.8312), (0.5, 2.2, 0.748), (0.5, -2.2, 0.748), (0.6364, 2.2, 0.6361), (0.6364, -2.2, 0.6361), (0.7483, 2.2, 0.4997), (0.7483, -2.2, 0.4997), (0.8315, 2.2, 0.3441), (0.8315, -2.2, 0.3441), (0.8827, 2.2, 0.1753), (0.8827, -2.2, 0.1753), (0.9, 2.2, -0.0002755), (0.9, -2.2, -0.0002754), (-0.9, 2.2, -0.0002755), (-0.9, -2.2, -0.0002754), (-0.8827, 2.2, 0.1753), (-0.8827, -2.2, 0.1753), (-0.8315, 2.2, 0.3441), (-0.8315, -2.2, 0.3441), (-0.7483, 2.2, 0.4997), (-0.7483, -2.2, 0.4997), (-0.6364, 2.2, 0.6361), (-0.6364, -2.2, 0.6361), (-0.5, 2.2, 0.748), (-0.5, -2.2, 0.748), (-0.3444, 2.2, 0.8312), (-0.3444, -2.2, 0.8312), (-0.1756, 2.2, 0.8824), (-0.1756, -2.2, 0.8824)], [], [(0, 1, 3, 2), (2, 3, 5, 4), (4, 5, 7, 6), (6, 7, 9, 8), (8, 9, 11, 10), (10, 11, 13, 12), (12, 13, 15, 14), (14, 15, 17, 16), (18, 19, 21, 20), (20, 21, 23, 22), (22, 23, 25, 24), (24, 25, 27, 26), (26, 27, 29, 28), (28, 29, 31, 30), (30, 31, 33, 32), (32, 33, 1, 0), (34, 36, 37, 35), (36, 38, 39, 37), (38, 40, 41, 39), (40, 42, 43, 41), (42, 44, 45, 43), (44, 46, 47, 45), (46, 48, 49, 47), (48, 50, 51, 49), (52, 54, 55, 53), (54, 56, 57, 55), (56, 58, 59, 57), (58, 60, 61, 59), (60, 62, 63, 61), (62, 64, 65, 63), (64, 66, 67, 65), (66, 34, 35, 67), (18, 52, 53, 19), (17, 51, 50, 16), (19, 53, 55, 21), (21, 55, 57, 23), (23, 57, 59, 25), (25, 59, 61, 27), (27, 61, 63, 29), (29, 63, 65, 31), (31, 65, 67, 33), (33, 67, 35, 1), (1, 35, 37, 3), (3, 37, 39, 5), (5, 39, 41, 7), (7, 41, 43, 9), (9, 43, 45, 11), (11, 45, 47, 13), (13, 47, 49, 15), (15, 49, 51, 17), (20, 54, 52, 18), (22, 56, 54, 20), (24, 58, 56, 22), (26, 60, 58, 24), (28, 62, 60, 26), (30, 64, 62, 28), (32, 66, 64, 30), (0, 34, 66, 32), (2, 36, 34, 0), (4, 38, 36, 2), (6, 40, 38, 4), (8, 42, 40, 6), (10, 44, 42, 8), (12, 46, 44, 10), (14, 48, 46, 12), (16, 50, 48, 14)])
_uv = me_cylinder_003.uv_layers.new(name='UVMap')
_uv.uv.foreach_set('vector', [1.0, 0.5, 1.0, 1.0, 0.9688, 1.0, 0.9688, 0.5, 0.9688, 0.5, 0.9688, 1.0, 0.9375, 1.0, 0.9375, 0.5, 0.9375, 0.5, 0.9375, 1.0, 0.9062, 1.0, 0.9062, 0.5, 0.9062, 0.5, 0.9062, 1.0, 0.875, 1.0, 0.875, 0.5, 0.875, 0.5, 0.875, 1.0, 0.8438, 1.0, 0.8438, 0.5, 0.8438, 0.5, 0.8438, 1.0, 0.8125, 1.0, 0.8125, 0.5, 0.8125, 0.5, 0.8125, 1.0, 0.7812, 1.0, 0.7812, 0.5, 0.7812, 0.5, 0.7812, 1.0, 0.75, 1.0, 0.75, 0.5, 0.25, 0.5, 0.25, 1.0, 0.2188, 1.0, 0.2188, 0.5, 0.2188, 0.5, 0.2188, 1.0, 0.1875, 1.0, 0.1875, 0.5, 0.1875, 0.5, 0.1875, 1.0, 0.1562, 1.0, 0.1562, 0.5, 0.1562, 0.5, 0.1562, 1.0, 0.125, 1.0, 0.125, 0.5, 0.125, 0.5, 0.125, 1.0, 0.09375, 1.0, 0.09375, 0.5, 0.09375, 0.5, 0.09375, 1.0, 0.0625, 1.0, 0.0625, 0.5, 0.0625, 0.5, 0.0625, 1.0, 0.03125, 1.0, 0.03125, 0.5, 0.03125, 0.5, 0.03125, 1.0, 0.0, 1.0, 0.0, 0.5, 1.0, 0.5, 0.9688, 0.5, 0.9688, 1.0, 1.0, 1.0, 0.9688, 0.5, 0.9375, 0.5, 0.9375, 1.0, 0.9688, 1.0, 0.9375, 0.5, 0.9062, 0.5, 0.9062, 1.0, 0.9375, 1.0, 0.9062, 0.5, 0.875, 0.5, 0.875, 1.0, 0.9062, 1.0, 0.875, 0.5, 0.8438, 0.5, 0.8438, 1.0, 0.875, 1.0, 0.8438, 0.5, 0.8125, 0.5, 0.8125, 1.0, 0.8438, 1.0, 0.8125, 0.5, 0.7812, 0.5, 0.7812, 1.0, 0.8125, 1.0, 0.7812, 0.5, 0.75, 0.5, 0.75, 1.0, 0.7812, 1.0, 0.25, 0.5, 0.2188, 0.5, 0.2188, 1.0, 0.25, 1.0, 0.2188, 0.5, 0.1875, 0.5, 0.1875, 1.0, 0.2188, 1.0, 0.1875, 0.5, 0.1562, 0.5, 0.1562, 1.0, 0.1875, 1.0, 0.1562, 0.5, 0.125, 0.5, 0.125, 1.0, 0.1562, 1.0, 0.125, 0.5, 0.09375, 0.5, 0.09375, 1.0, 0.125, 1.0, 0.09375, 0.5, 0.0625, 0.5, 0.0625, 1.0, 0.09375, 1.0, 0.0625, 0.5, 0.03125, 0.5, 0.03125, 1.0, 0.0625, 1.0, 0.03125, 0.5, 0.0, 0.5, 0.0, 1.0, 0.03125, 1.0, 0.25, 0.5, 0.25, 0.5, 0.25, 1.0, 0.25, 1.0, 0.75, 1.0, 0.75, 1.0, 0.75, 0.5, 0.75, 0.5, 0.25, 1.0, 0.25, 1.0, 0.2188, 1.0, 0.2188, 1.0, 0.2188, 1.0, 0.2188, 1.0, 0.1875, 1.0, 0.1875, 1.0, 0.1875, 1.0, 0.1875, 1.0, 0.1562, 1.0, 0.1562, 1.0, 0.1562, 1.0, 0.1562, 1.0, 0.125, 1.0, 0.125, 1.0, 0.125, 1.0, 0.125, 1.0, 0.09375, 1.0, 0.09375, 1.0, 0.09375, 1.0, 0.09375, 1.0, 0.0625, 1.0, 0.0625, 1.0, 0.0625, 1.0, 0.0625, 1.0, 0.03125, 1.0, 0.03125, 1.0, 0.03125, 1.0, 0.03125, 1.0, 0.0, 1.0, 0.0, 1.0, 0.0, 1.0, 0.0, 1.0, 0.9688, 1.0, 0.9688, 1.0, 0.9688, 1.0, 0.9688, 1.0, 0.9375, 1.0, 0.9375, 1.0, 0.9375, 1.0, 0.9375, 1.0, 0.9062, 1.0, 0.9062, 1.0, 0.9062, 1.0, 0.9062, 1.0, 0.875, 1.0, 0.875, 1.0, 0.875, 1.0, 0.875, 1.0, 0.8438, 1.0, 0.8438, 1.0, 0.8438, 1.0, 0.8438, 1.0, 0.8125, 1.0, 0.8125, 1.0, 0.8125, 1.0, 0.8125, 1.0, 0.7812, 1.0, 0.7812, 1.0, 0.7812, 1.0, 0.7812, 1.0, 0.75, 1.0, 0.75, 1.0, 0.2188, 0.5, 0.2188, 0.5, 0.25, 0.5, 0.25, 0.5, 0.1875, 0.5, 0.1875, 0.5, 0.2188, 0.5, 0.2188, 0.5, 0.1562, 0.5, 0.1562, 0.5, 0.1875, 0.5, 0.1875, 0.5, 0.125, 0.5, 0.125, 0.5, 0.1562, 0.5, 0.1562, 0.5, 0.09375, 0.5, 0.09375, 0.5, 0.125, 0.5, 0.125, 0.5, 0.0625, 0.5, 0.0625, 0.5, 0.09375, 0.5, 0.09375, 0.5, 0.03125, 0.5, 0.03125, 0.5, 0.0625, 0.5, 0.0625, 0.5, 0.0, 0.5, 0.0, 0.5, 0.03125, 0.5, 0.03125, 0.5, 0.9688, 0.5, 0.9688, 0.5, 1.0, 0.5, 0.0, 0.5, 0.9375, 0.5, 0.9375, 0.5, 0.9688, 0.5, 0.9688, 0.5, 0.9062, 0.5, 0.9062, 0.5, 0.9375, 0.5, 0.9375, 0.5, 0.875, 0.5, 0.875, 0.5, 0.9062, 0.5, 0.9062, 0.5, 0.8438, 0.5, 0.8438, 0.5, 0.875, 0.5, 0.875, 0.5, 0.8125, 0.5, 0.8125, 0.5, 0.8438, 0.5, 0.8438, 0.5, 0.7812, 0.5, 0.7812, 0.5, 0.8125, 0.5, 0.8125, 0.5, 0.75, 0.5, 0.75, 0.5, 0.7812, 0.5, 0.7812, 0.5])
me_cylinder_003.materials.append(mat_vanbumper)
me_cylinder_003.update()

# ---- objects
ob_cube = bpy.data.objects.new('Cube', me_cube)
ob_cube_001 = bpy.data.objects.new('Cube.001', me_cube_001)
ob_cylinder = bpy.data.objects.new('Cylinder', me_cylinder)
ob_cylinder_003 = bpy.data.objects.new('Cylinder.003', me_cylinder_003)

# ---- transforms, parenting, visibility, modifiers, constraints
ob_cube.location = (0.0, 0.0, 0.0)
ob_cube.lock_rotations_4d = False
ob_cube.empty_display_type = 'ARROWS'
ob_cube.lineart.crease_threshold = 0.0
ob_cube_001.location = (2.0, 0.0, -1.0)
ob_cylinder.location = (-4.5, 0.0, -3.0)
ob_cylinder_003.location = (4.1, 0.0, -3.0)

# ---- collection membership
col_collection.objects.link(ob_cube)
col_collection.objects.link(ob_cube_001)
col_collection.objects.link(ob_cylinder)
col_collection.objects.link(ob_cylinder_003)

# ---- scene / render settings (as saved in the file)
scene.frame_start = 1; scene.frame_end = 250; scene.frame_set(1)
scene.render.engine = 'BLENDER_EEVEE_NEXT'
scene.cycles.sampling_pattern = 'TABULATED_SOBOL'
scene.cycles.use_light_tree = False
scene.view_settings.view_transform = 'Filmic'
bpy.context.view_layer.update()

# ---- added for rendering (the .blend has no active camera and no usable light): camera, sun
cam_auto = bpy.data.cameras.new('AutoCamera')
cam_auto.lens = 50.0
cam_auto.sensor_width = 36.0
cam_auto.clip_end = 1000.0
ob_auto_camera = bpy.data.objects.new('AutoCamera', cam_auto)
scene.collection.objects.link(ob_auto_camera)
ob_auto_camera.location = (12.928, -15.5136, 9.74241)
ob_auto_camera.rotation_euler = (1.09748, -7.21219e-08, 0.694738)
scene.camera = ob_auto_camera
light_auto_sun = bpy.data.lights.new('AutoSun', 'SUN')
light_auto_sun.energy = 3.0
light_auto_sun.angle = 0.0523599
ob_auto_sun = bpy.data.objects.new('AutoSun', light_auto_sun)
scene.collection.objects.link(ob_auto_sun)
ob_auto_sun.rotation_euler = (0.872665, 0.174533, 0.523599)
bpy.context.view_layer.update()
